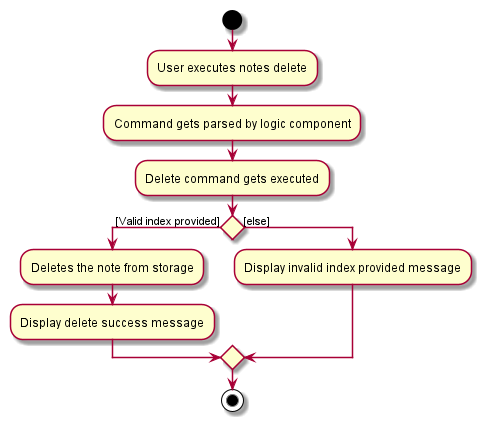

The diagram above was rendered by PlantUML. Its source (embedded in the PNG):
@startuml
start
:User executes notes delete;
:Command gets parsed by logic component;
:Delete command gets executed;



if () then ([Valid index provided])
    :Deletes the note from storage;
    :Display delete success message;

else ([else])
        :Display invalid index provided message;

endif
stop
@enduml